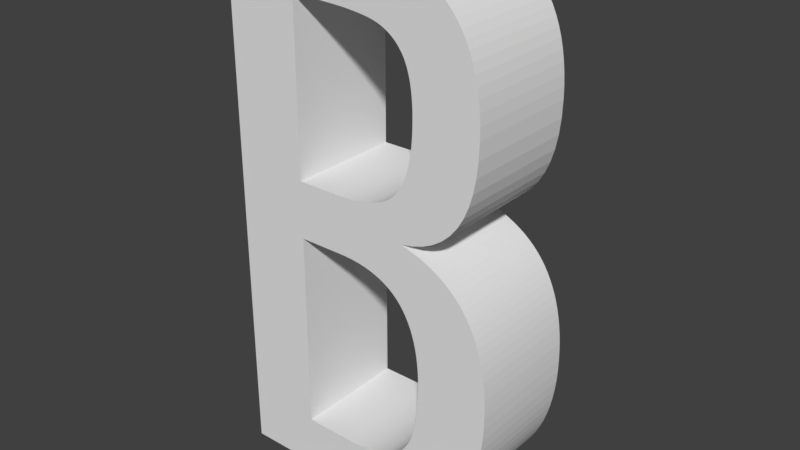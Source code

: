 # Source: B.blend  (saved by Blender 2.79.0; exported with 4.5.12 LTS)
import bpy
from mathutils import Matrix  # noqa: F401  (used for matrix-valued properties, if any)

bpy.ops.wm.read_factory_settings(use_empty=True)
scene = bpy.context.scene
scene.name = 'Scene'

# ---- collections
col_collection_1 = bpy.data.collections.new('Collection 1'); scene.collection.children.link(col_collection_1)

# ---- world
world_world = bpy.data.worlds.new('World'); scene.world = world_world
world_world.color = (0.05088, 0.05088, 0.05088)
world_world.use_sun_shadow = False
world_world.sun_shadow_jitter_overblur = 0.0
world_world.cycles.sampling_method = 'MANUAL'

# ---- meshes
me_cutext_002 = bpy.data.meshes.new('CUText.002')
me_cutext_002.from_pydata([(-0.2327, 0.5548, -0.05516), (-0.009595, 0.5548, -0.05516), (0.01192, 0.5544, -0.05516), (0.03249, 0.5532, -0.05516), (0.0521, 0.5511, -0.05516), (0.07077, 0.5482, -0.05516), (0.08849, 0.5445, -0.05516), (0.1053, 0.54, -0.05516), (0.1211, 0.5346, -0.05516), (0.1359, 0.5284, -0.05516), (0.1499, 0.5214, -0.05516), (0.1628, 0.5136, -0.05516), (0.1749, 0.5049, -0.05516), (0.1859, 0.4955, -0.05516), (0.1961, 0.4851, -0.05516), (0.2053, 0.4738, -0.05516), (0.2137, 0.4617, -0.05516), (0.2212, 0.4486, -0.05516), (0.2279, 0.4346, -0.05516), (0.2336, 0.4197, -0.05516), (0.2385, 0.4039, -0.05516), (0.2424, 0.3872, -0.05516), (0.2455, 0.3696, -0.05516), (0.2477, 0.3511, -0.05516), (0.2491, 0.3317, -0.05516), (0.2495, 0.3113, -0.05516), (0.2485, 0.2815, -0.05516), (0.2456, 0.254, -0.05516), (0.2408, 0.2288, -0.05516), (0.234, 0.2059, -0.05516), (0.2253, 0.1853, -0.05516), (0.2147, 0.1671, -0.05516), (0.2021, 0.1512, -0.05516), (0.1877, 0.1375, -0.05516), (0.1712, 0.1262, -0.05516), (0.1529, 0.1172, -0.05516), (0.1326, 0.1106, -0.05516), (0.1104, 0.1062, -0.05516), (0.1244, 0.1025, -0.05516), (0.1378, 0.0983, -0.05516), (0.1506, 0.09351, -0.05516), (0.1627, 0.08816, -0.05516), (0.1742, 0.08225, -0.05516), (0.185, 0.07578, -0.05516), (0.1952, 0.06875, -0.05516), (0.2047, 0.06117, -0.05516), (0.2136, 0.05303, -0.05516), (0.2218, 0.04433, -0.05516), (0.2294, 0.03507, -0.05516), (0.2363, 0.02525, -0.05516), (0.2426, 0.01485, -0.05516), (0.2484, 0.003844, -0.05516), (0.2536, -0.007771, -0.05516), (0.2583, -0.02, -0.05516), (0.2624, -0.03283, -0.05516), (0.266, -0.04627, -0.05516), (0.269, -0.06032, -0.05516), (0.2715, -0.07497, -0.05516), (0.2734, -0.09024, -0.05516), (0.2748, -0.1061, -0.05516), (0.2756, -0.1226, -0.05516), (0.2759, -0.1397, -0.05516), (0.2755, -0.1611, -0.05516), (0.2742, -0.1817, -0.05516), (0.272, -0.2015, -0.05516), (0.269, -0.2204, -0.05516), (0.2652, -0.2386, -0.05516), (0.2604, -0.256, -0.05516), (0.2549, -0.2726, -0.05516), (0.2484, -0.2884, -0.05516), (0.2411, -0.3034, -0.05516), (0.233, -0.3176, -0.05516), (0.224, -0.331, -0.05516), (0.2141, -0.3436, -0.05516), (0.2034, -0.3553, -0.05516), (0.1917, -0.3659, -0.05516), (0.1792, -0.3756, -0.05516), (0.1658, -0.3842, -0.05516), (0.1515, -0.3919, -0.05516), (0.1363, -0.3985, -0.05516), (0.1202, -0.4041, -0.05516), (0.1032, -0.4086, -0.05516), (0.08535, -0.4122, -0.05516), (0.06659, -0.4147, -0.05516), (0.04694, -0.4163, -0.05516), (0.02639, -0.4168, -0.05516), (-0.2327, -0.4168, -0.05516), (-0.01679, 0.1494, -0.05516), (-0.003156, 0.1497, -0.05516), (0.009764, 0.1504, -0.05516), (0.02197, 0.1517, -0.05516), (0.03345, 0.1535, -0.05516), (0.04422, 0.1558, -0.05516), (0.05428, 0.1585, -0.05516), (0.06362, 0.1618, -0.05516), (0.07224, 0.1657, -0.05516), (0.08014, 0.17, -0.05516), (0.08733, 0.1748, -0.05516), (0.0938, 0.1801, -0.05516), (0.09956, 0.186, -0.05516), (0.1047, 0.1924, -0.05516), (0.1095, 0.1996, -0.05516), (0.1137, 0.2075, -0.05516), (0.1176, 0.2162, -0.05516), (0.1209, 0.2255, -0.05516), (0.1238, 0.2356, -0.05516), (0.1263, 0.2464, -0.05516), (0.1283, 0.258, -0.05516), (0.1299, 0.2702, -0.05516), (0.131, 0.2832, -0.05516), (0.1317, 0.2969, -0.05516), (0.1319, 0.3113, -0.05516), (0.1318, 0.3219, -0.05516), (0.1314, 0.332, -0.05516), (0.1307, 0.3416, -0.05516), (0.1297, 0.3507, -0.05516), (0.1285, 0.3594, -0.05516), (0.127, 0.3676, -0.05516), (0.1252, 0.3753, -0.05516), (0.1231, 0.3825, -0.05516), (0.1208, 0.3893, -0.05516), (0.1182, 0.3955, -0.05516), (0.1153, 0.4014, -0.05516), (0.1122, 0.4067, -0.05516), (0.1087, 0.4116, -0.05516), (0.105, 0.4163, -0.05516), (0.101, 0.4206, -0.05516), (0.09676, 0.4246, -0.05516), (0.09222, 0.4283, -0.05516), (0.08741, 0.4317, -0.05516), (0.08233, 0.4348, -0.05516), (0.07697, 0.4376, -0.05516), (0.07133, 0.4401, -0.05516), (0.06542, 0.4423, -0.05516), (0.05924, 0.4441, -0.05516), (0.05278, 0.4457, -0.05516), (0.04592, 0.447, -0.05516), (0.03852, 0.4482, -0.05516), (0.03059, 0.4493, -0.05516), (0.02213, 0.4503, -0.05516), (0.01313, 0.4512, -0.05516), (0.0036, 0.452, -0.05516), (-0.006463, 0.4526, -0.05516), (-0.01706, 0.4531, -0.05516), (-0.02819, 0.4535, -0.05516), (-0.03985, 0.4538, -0.05516), (-0.05204, 0.454, -0.05516), (-0.06477, 0.4541, -0.05516), (-0.09716, 0.4541, -0.05516), (-0.09716, 0.1494, -0.05516), (-0.005996, -0.3196, -0.05516), (0.003812, -0.3195, -0.05516), (0.01325, -0.3191, -0.05516), (0.0223, -0.3184, -0.05516), (0.03099, -0.3175, -0.05516), (0.0393, -0.3164, -0.05516), (0.04723, -0.315, -0.05516), (0.05479, -0.3133, -0.05516), (0.06197, -0.3113, -0.05516), (0.06878, -0.3091, -0.05516), (0.07522, -0.3067, -0.05516), (0.08128, -0.304, -0.05516), (0.08696, -0.301, -0.05516), (0.09232, -0.2978, -0.05516), (0.09741, -0.2943, -0.05516), (0.1022, -0.2905, -0.05516), (0.1068, -0.2864, -0.05516), (0.111, -0.2821, -0.05516), (0.115, -0.2775, -0.05516), (0.1187, -0.2726, -0.05516), (0.1221, -0.2674, -0.05516), (0.1253, -0.262, -0.05516), (0.1282, -0.2563, -0.05516), (0.1308, -0.2503, -0.05516), (0.1331, -0.244, -0.05516), (0.1353, -0.2374, -0.05516), (0.1372, -0.2305, -0.05516), (0.1389, -0.2231, -0.05516), (0.1405, -0.2154, -0.05516), (0.1418, -0.2073, -0.05516), (0.143, -0.1988, -0.05516), (0.144, -0.1899, -0.05516), (0.1449, -0.1806, -0.05516), (0.1455, -0.1709, -0.05516), (0.146, -0.1609, -0.05516), (0.1462, -0.1505, -0.05516), (0.1463, -0.1397, -0.05516), (0.1461, -0.1244, -0.05516), (0.1453, -0.1098, -0.05516), (0.1439, -0.09586, -0.05516), (0.1421, -0.08257, -0.05516), (0.1397, -0.06994, -0.05516), (0.1367, -0.05796, -0.05516), (0.1333, -0.04665, -0.05516), (0.1293, -0.03599, -0.05516), (0.1247, -0.02599, -0.05516), (0.1197, -0.01665, -0.05516), (0.1141, -0.007963, -0.05516), (0.108, 6.269e-05, -0.05516), (0.1012, 0.007439, -0.05516), (0.09383, 0.01417, -0.05516), (0.08576, 0.02027, -0.05516), (0.07704, 0.02572, -0.05516), (0.06764, 0.03053, -0.05516), (0.05758, 0.0347, -0.05516), (0.04685, 0.03823, -0.05516), (0.03545, 0.04111, -0.05516), (0.02339, 0.04336, -0.05516), (0.01066, 0.04496, -0.05516), (-0.002731, 0.04592, -0.05516), (-0.01679, 0.04624, -0.05516), (-0.09716, 0.04624, -0.05516), (-0.09716, -0.3196, -0.05516), (-0.2327, 0.5548, 0.1544), (-0.009595, 0.5548, 0.1544), (0.01192, 0.5544, 0.1544), (0.03249, 0.5532, 0.1544), (0.0521, 0.5511, 0.1544), (0.07077, 0.5482, 0.1544), (0.08849, 0.5445, 0.1544), (0.1053, 0.54, 0.1544), (0.1211, 0.5346, 0.1544), (0.1359, 0.5284, 0.1544), (0.1499, 0.5214, 0.1544), (0.1628, 0.5136, 0.1544), (0.1749, 0.5049, 0.1544), (0.1859, 0.4955, 0.1544), (0.1961, 0.4851, 0.1544), (0.2053, 0.4738, 0.1544), (0.2137, 0.4617, 0.1544), (0.2212, 0.4486, 0.1544), (0.2279, 0.4346, 0.1544), (0.2336, 0.4197, 0.1544), (0.2385, 0.4039, 0.1544), (0.2424, 0.3872, 0.1544), (0.2455, 0.3696, 0.1544), (0.2477, 0.3511, 0.1544), (0.2491, 0.3317, 0.1544), (0.2495, 0.3113, 0.1544), (0.2485, 0.2815, 0.1544), (0.2456, 0.254, 0.1544), (0.2408, 0.2288, 0.1544), (0.234, 0.2059, 0.1544), (0.2253, 0.1853, 0.1544), (0.2147, 0.1671, 0.1544), (0.2021, 0.1512, 0.1544), (0.1877, 0.1375, 0.1544), (0.1712, 0.1262, 0.1544), (0.1529, 0.1172, 0.1544), (0.1326, 0.1106, 0.1544), (0.1104, 0.1062, 0.1544), (0.1244, 0.1025, 0.1544), (0.1378, 0.0983, 0.1544), (0.1506, 0.09351, 0.1544), (0.1627, 0.08816, 0.1544), (0.1742, 0.08225, 0.1544), (0.185, 0.07578, 0.1544), (0.1952, 0.06875, 0.1544), (0.2047, 0.06117, 0.1544), (0.2136, 0.05303, 0.1544), (0.2218, 0.04433, 0.1544), (0.2294, 0.03507, 0.1544), (0.2363, 0.02525, 0.1544), (0.2426, 0.01485, 0.1544), (0.2484, 0.003844, 0.1544), (0.2536, -0.007771, 0.1544), (0.2583, -0.02, 0.1544), (0.2624, -0.03283, 0.1544), (0.266, -0.04627, 0.1544), (0.269, -0.06032, 0.1544), (0.2715, -0.07497, 0.1544), (0.2734, -0.09024, 0.1544), (0.2748, -0.1061, 0.1544), (0.2756, -0.1226, 0.1544), (0.2759, -0.1397, 0.1544), (0.2755, -0.1611, 0.1544), (0.2742, -0.1817, 0.1544), (0.272, -0.2015, 0.1544), (0.269, -0.2204, 0.1544), (0.2652, -0.2386, 0.1544), (0.2604, -0.256, 0.1544), (0.2549, -0.2726, 0.1544), (0.2484, -0.2884, 0.1544), (0.2411, -0.3034, 0.1544), (0.233, -0.3176, 0.1544), (0.224, -0.331, 0.1544), (0.2141, -0.3436, 0.1544), (0.2034, -0.3553, 0.1544), (0.1917, -0.3659, 0.1544), (0.1792, -0.3756, 0.1544), (0.1658, -0.3842, 0.1544), (0.1515, -0.3919, 0.1544), (0.1363, -0.3985, 0.1544), (0.1202, -0.4041, 0.1544), (0.1032, -0.4086, 0.1544), (0.08535, -0.4122, 0.1544), (0.06659, -0.4147, 0.1544), (0.04694, -0.4163, 0.1544), (0.02639, -0.4168, 0.1544), (-0.2327, -0.4168, 0.1544), (-0.01679, 0.1494, 0.1544), (-0.003156, 0.1497, 0.1544), (0.009764, 0.1504, 0.1544), (0.02197, 0.1517, 0.1544), (0.03345, 0.1535, 0.1544), (0.04422, 0.1558, 0.1544), (0.05428, 0.1585, 0.1544), (0.06362, 0.1618, 0.1544), (0.07224, 0.1657, 0.1544), (0.08014, 0.17, 0.1544), (0.08733, 0.1748, 0.1544), (0.0938, 0.1801, 0.1544), (0.09956, 0.186, 0.1544), (0.1047, 0.1924, 0.1544), (0.1095, 0.1996, 0.1544), (0.1137, 0.2075, 0.1544), (0.1176, 0.2162, 0.1544), (0.1209, 0.2255, 0.1544), (0.1238, 0.2356, 0.1544), (0.1263, 0.2464, 0.1544), (0.1283, 0.258, 0.1544), (0.1299, 0.2702, 0.1544), (0.131, 0.2832, 0.1544), (0.1317, 0.2969, 0.1544), (0.1319, 0.3113, 0.1544), (0.1318, 0.3219, 0.1544), (0.1314, 0.332, 0.1544), (0.1307, 0.3416, 0.1544), (0.1297, 0.3507, 0.1544), (0.1285, 0.3594, 0.1544), (0.127, 0.3676, 0.1544), (0.1252, 0.3753, 0.1544), (0.1231, 0.3825, 0.1544), (0.1208, 0.3893, 0.1544), (0.1182, 0.3955, 0.1544), (0.1153, 0.4014, 0.1544), (0.1122, 0.4067, 0.1544), (0.1087, 0.4116, 0.1544), (0.105, 0.4163, 0.1544), (0.101, 0.4206, 0.1544), (0.09676, 0.4246, 0.1544), (0.09222, 0.4283, 0.1544), (0.08741, 0.4317, 0.1544), (0.08233, 0.4348, 0.1544), (0.07697, 0.4376, 0.1544), (0.07133, 0.4401, 0.1544), (0.06542, 0.4423, 0.1544), (0.05924, 0.4441, 0.1544), (0.05278, 0.4457, 0.1544), (0.04592, 0.447, 0.1544), (0.03852, 0.4482, 0.1544), (0.03059, 0.4493, 0.1544), (0.02213, 0.4503, 0.1544), (0.01313, 0.4512, 0.1544), (0.0036, 0.452, 0.1544), (-0.006463, 0.4526, 0.1544), (-0.01706, 0.4531, 0.1544), (-0.02819, 0.4535, 0.1544), (-0.03985, 0.4538, 0.1544), (-0.05204, 0.454, 0.1544), (-0.06477, 0.4541, 0.1544), (-0.09716, 0.4541, 0.1544), (-0.09716, 0.1494, 0.1544), (-0.005996, -0.3196, 0.1544), (0.003812, -0.3195, 0.1544), (0.01325, -0.3191, 0.1544), (0.0223, -0.3184, 0.1544), (0.03099, -0.3175, 0.1544), (0.0393, -0.3164, 0.1544), (0.04723, -0.315, 0.1544), (0.05479, -0.3133, 0.1544), (0.06197, -0.3113, 0.1544), (0.06878, -0.3091, 0.1544), (0.07522, -0.3067, 0.1544), (0.08128, -0.304, 0.1544), (0.08696, -0.301, 0.1544), (0.09232, -0.2978, 0.1544), (0.09741, -0.2943, 0.1544), (0.1022, -0.2905, 0.1544), (0.1068, -0.2864, 0.1544), (0.111, -0.2821, 0.1544), (0.115, -0.2775, 0.1544), (0.1187, -0.2726, 0.1544), (0.1221, -0.2674, 0.1544), (0.1253, -0.262, 0.1544), (0.1282, -0.2563, 0.1544), (0.1308, -0.2503, 0.1544), (0.1331, -0.244, 0.1544), (0.1353, -0.2374, 0.1544), (0.1372, -0.2305, 0.1544), (0.1389, -0.2231, 0.1544), (0.1405, -0.2154, 0.1544), (0.1418, -0.2073, 0.1544), (0.143, -0.1988, 0.1544), (0.144, -0.1899, 0.1544), (0.1449, -0.1806, 0.1544), (0.1455, -0.1709, 0.1544), (0.146, -0.1609, 0.1544), (0.1462, -0.1505, 0.1544), (0.1463, -0.1397, 0.1544), (0.1461, -0.1244, 0.1544), (0.1453, -0.1098, 0.1544), (0.1439, -0.09586, 0.1544), (0.1421, -0.08257, 0.1544), (0.1397, -0.06994, 0.1544), (0.1367, -0.05796, 0.1544), (0.1333, -0.04665, 0.1544), (0.1293, -0.03599, 0.1544), (0.1247, -0.02599, 0.1544), (0.1197, -0.01665, 0.1544), (0.1141, -0.007963, 0.1544), (0.108, 6.269e-05, 0.1544), (0.1012, 0.007439, 0.1544), (0.09383, 0.01417, 0.1544), (0.08576, 0.02027, 0.1544), (0.07704, 0.02572, 0.1544), (0.06764, 0.03053, 0.1544), (0.05758, 0.0347, 0.1544), (0.04685, 0.03823, 0.1544), (0.03545, 0.04111, 0.1544), (0.02339, 0.04336, 0.1544), (0.01066, 0.04496, 0.1544), (-0.002731, 0.04592, 0.1544), (-0.01679, 0.04624, 0.1544), (-0.09716, 0.04624, 0.1544), (-0.09716, -0.3196, 0.1544)], [], [(86, 0, 148), (148, 0, 1), (148, 1, 2), (148, 2, 3), (148, 3, 4), (148, 4, 5), (148, 5, 6), (148, 6, 7), (148, 7, 8), (148, 8, 9), (148, 9, 10), (148, 10, 11), (148, 11, 12), (148, 12, 13), (148, 13, 14), (148, 14, 15), (148, 15, 16), (148, 16, 147), (147, 16, 146), (146, 16, 145), (145, 16, 17), (86, 148, 149), (144, 145, 17), (143, 144, 17), (142, 143, 17), (141, 142, 17), (140, 141, 17), (139, 140, 17), (138, 139, 17), (137, 138, 17), (137, 17, 18), (136, 137, 18), (135, 136, 18), (134, 135, 18), (133, 134, 18), (132, 133, 18), (131, 132, 18), (130, 131, 18), (129, 130, 18), (129, 18, 19), (128, 129, 19), (127, 128, 19), (126, 127, 19), (125, 126, 19), (125, 19, 20), (124, 125, 20), (123, 124, 20), (122, 123, 20), (122, 20, 21), (121, 122, 21), (120, 121, 21), (119, 120, 21), (119, 21, 22), (118, 119, 22), (117, 118, 22), (117, 22, 23), (116, 117, 23), (115, 116, 23), (115, 23, 24), (114, 115, 24), (113, 114, 24), (112, 113, 24), (112, 24, 25), (111, 112, 25), (110, 111, 25), (110, 25, 26), (109, 110, 26), (108, 109, 26), (108, 26, 27), (107, 108, 27), (106, 107, 27), (106, 27, 28), (105, 106, 28), (104, 105, 28), (104, 28, 29), (103, 104, 29), (102, 103, 29), (101, 102, 29), (101, 29, 30), (100, 101, 30), (99, 100, 30), (98, 99, 30), (98, 30, 31), (97, 98, 31), (96, 97, 31), (95, 96, 31), (95, 31, 32), (94, 95, 32), (93, 94, 32), (92, 93, 32), (91, 92, 32), (90, 91, 32), (89, 90, 32), (89, 32, 33), (88, 89, 33), (87, 88, 33), (86, 149, 211), (211, 149, 87), (211, 87, 33), (211, 33, 34), (211, 34, 37), (37, 34, 35), (37, 35, 36), (211, 37, 38), (211, 38, 39), (211, 39, 40), (211, 40, 41), (211, 41, 42), (211, 42, 43), (211, 43, 44), (211, 44, 45), (211, 45, 46), (211, 46, 210), (210, 46, 47), (86, 211, 212), (209, 210, 47), (208, 209, 47), (207, 208, 47), (207, 47, 48), (206, 207, 48), (205, 206, 48), (204, 205, 48), (204, 48, 49), (203, 204, 49), (202, 203, 49), (201, 202, 49), (201, 49, 50), (200, 201, 50), (200, 50, 51), (199, 200, 51), (198, 199, 51), (198, 51, 52), (197, 198, 52), (197, 52, 53), (196, 197, 53), (195, 196, 53), (195, 53, 54), (194, 195, 54), (194, 54, 55), (193, 194, 55), (193, 55, 56), (192, 193, 56), (191, 192, 56), (191, 56, 57), (190, 191, 57), (190, 57, 58), (189, 190, 58), (189, 58, 59), (188, 189, 59), (188, 59, 60), (187, 188, 60), (187, 60, 61), (186, 187, 61), (185, 186, 61), (185, 61, 62), (184, 185, 62), (183, 184, 62), (183, 62, 63), (182, 183, 63), (181, 182, 63), (181, 63, 64), (180, 181, 64), (179, 180, 64), (179, 64, 65), (178, 179, 65), (177, 178, 65), (177, 65, 66), (176, 177, 66), (175, 176, 66), (174, 175, 66), (174, 66, 67), (173, 174, 67), (172, 173, 67), (172, 67, 68), (171, 172, 68), (170, 171, 68), (169, 170, 68), (168, 169, 68), (168, 68, 69), (167, 168, 69), (166, 167, 69), (165, 166, 69), (165, 69, 70), (164, 165, 70), (163, 164, 70), (162, 163, 70), (161, 162, 70), (161, 70, 71), (160, 161, 71), (159, 160, 71), (158, 159, 71), (157, 158, 71), (156, 157, 71), (155, 156, 71), (154, 155, 71), (153, 154, 71), (153, 71, 72), (152, 153, 72), (151, 152, 72), (150, 151, 72), (86, 212, 150), (86, 150, 72), (86, 72, 73), (86, 73, 74), (86, 74, 75), (86, 75, 76), (86, 76, 77), (86, 77, 78), (86, 78, 79), (86, 79, 80), (86, 80, 81), (86, 81, 82), (86, 82, 83), (86, 83, 84), (86, 84, 85), (299, 361, 213), (361, 214, 213), (361, 215, 214), (361, 216, 215), (361, 217, 216), (361, 218, 217), (361, 219, 218), (361, 220, 219), (361, 221, 220), (361, 222, 221), (361, 223, 222), (361, 224, 223), (361, 225, 224), (361, 226, 225), (361, 227, 226), (361, 228, 227), (361, 229, 228), (361, 360, 229), (360, 359, 229), (359, 358, 229), (358, 230, 229), (299, 362, 361), (357, 230, 358), (356, 230, 357), (355, 230, 356), (354, 230, 355), (353, 230, 354), (352, 230, 353), (351, 230, 352), (350, 230, 351), (350, 231, 230), (349, 231, 350), (348, 231, 349), (347, 231, 348), (346, 231, 347), (345, 231, 346), (344, 231, 345), (343, 231, 344), (342, 231, 343), (342, 232, 231), (341, 232, 342), (340, 232, 341), (339, 232, 340), (338, 232, 339), (338, 233, 232), (337, 233, 338), (336, 233, 337), (335, 233, 336), (335, 234, 233), (334, 234, 335), (333, 234, 334), (332, 234, 333), (332, 235, 234), (331, 235, 332), (330, 235, 331), (330, 236, 235), (329, 236, 330), (328, 236, 329), (328, 237, 236), (327, 237, 328), (326, 237, 327), (325, 237, 326), (325, 238, 237), (324, 238, 325), (323, 238, 324), (323, 239, 238), (322, 239, 323), (321, 239, 322), (321, 240, 239), (320, 240, 321), (319, 240, 320), (319, 241, 240), (318, 241, 319), (317, 241, 318), (317, 242, 241), (316, 242, 317), (315, 242, 316), (314, 242, 315), (314, 243, 242), (313, 243, 314), (312, 243, 313), (311, 243, 312), (311, 244, 243), (310, 244, 311), (309, 244, 310), (308, 244, 309), (308, 245, 244), (307, 245, 308), (306, 245, 307), (305, 245, 306), (304, 245, 305), (303, 245, 304), (302, 245, 303), (302, 246, 245), (301, 246, 302), (300, 246, 301), (299, 424, 362), (424, 300, 362), (424, 246, 300), (424, 247, 246), (424, 250, 247), (250, 248, 247), (250, 249, 248), (424, 251, 250), (424, 252, 251), (424, 253, 252), (424, 254, 253), (424, 255, 254), (424, 256, 255), (424, 257, 256), (424, 258, 257), (424, 259, 258), (424, 423, 259), (423, 260, 259), (299, 425, 424), (422, 260, 423), (421, 260, 422), (420, 260, 421), (420, 261, 260), (419, 261, 420), (418, 261, 419), (417, 261, 418), (417, 262, 261), (416, 262, 417), (415, 262, 416), (414, 262, 415), (414, 263, 262), (413, 263, 414), (413, 264, 263), (412, 264, 413), (411, 264, 412), (411, 265, 264), (410, 265, 411), (410, 266, 265), (409, 266, 410), (408, 266, 409), (408, 267, 266), (407, 267, 408), (407, 268, 267), (406, 268, 407), (406, 269, 268), (405, 269, 406), (404, 269, 405), (404, 270, 269), (403, 270, 404), (403, 271, 270), (402, 271, 403), (402, 272, 271), (401, 272, 402), (401, 273, 272), (400, 273, 401), (400, 274, 273), (399, 274, 400), (398, 274, 399), (398, 275, 274), (397, 275, 398), (396, 275, 397), (396, 276, 275), (395, 276, 396), (394, 276, 395), (394, 277, 276), (393, 277, 394), (392, 277, 393), (392, 278, 277), (391, 278, 392), (390, 278, 391), (390, 279, 278), (389, 279, 390), (388, 279, 389), (387, 279, 388), (387, 280, 279), (386, 280, 387), (385, 280, 386), (385, 281, 280), (384, 281, 385), (383, 281, 384), (382, 281, 383), (381, 281, 382), (381, 282, 281), (380, 282, 381), (379, 282, 380), (378, 282, 379), (378, 283, 282), (377, 283, 378), (376, 283, 377), (375, 283, 376), (374, 283, 375), (374, 284, 283), (373, 284, 374), (372, 284, 373), (371, 284, 372), (370, 284, 371), (369, 284, 370), (368, 284, 369), (367, 284, 368), (366, 284, 367), (366, 285, 284), (365, 285, 366), (364, 285, 365), (363, 285, 364), (299, 363, 425), (299, 285, 363), (299, 286, 285), (299, 287, 286), (299, 288, 287), (299, 289, 288), (299, 290, 289), (299, 291, 290), (299, 292, 291), (299, 293, 292), (299, 294, 293), (299, 295, 294), (299, 296, 295), (299, 297, 296), (299, 298, 297), (145, 144, 357, 358), (60, 59, 272, 273), (193, 192, 405, 406), (48, 47, 260, 261), (153, 152, 365, 366), (207, 206, 419, 420), (18, 17, 230, 231), (40, 39, 252, 253), (118, 117, 330, 331), (26, 25, 238, 239), (195, 194, 407, 408), (150, 212, 425, 363), (56, 55, 268, 269), (20, 19, 232, 233), (137, 136, 349, 350), (10, 9, 222, 223), (199, 198, 411, 412), (28, 27, 240, 241), (126, 125, 338, 339), (12, 11, 224, 225), (64, 63, 276, 277), (46, 45, 258, 259), (2, 1, 214, 215), (24, 23, 236, 237), (129, 128, 341, 342), (172, 171, 384, 385), (32, 31, 244, 245), (38, 37, 250, 251), (16, 15, 228, 229), (81, 80, 293, 294), (8, 7, 220, 221), (54, 53, 266, 267), (4, 3, 216, 217), (89, 88, 301, 302), (83, 82, 295, 296), (73, 72, 285, 286), (170, 169, 382, 383), (85, 84, 297, 298), (174, 173, 386, 387), (164, 163, 376, 377), (205, 204, 417, 418), (188, 187, 400, 401), (166, 165, 378, 379), (95, 94, 307, 308), (62, 61, 274, 275), (91, 90, 303, 304), (180, 179, 392, 393), (162, 161, 374, 375), (22, 21, 234, 235), (75, 74, 287, 288), (168, 167, 380, 381), (191, 190, 403, 404), (182, 181, 394, 395), (79, 78, 291, 292), (197, 196, 409, 410), (65, 64, 277, 278), (71, 70, 283, 284), (30, 29, 242, 243), (67, 66, 279, 280), (111, 110, 323, 324), (178, 177, 390, 391), (190, 189, 402, 403), (156, 155, 368, 369), (93, 92, 305, 306), (14, 13, 226, 227), (103, 102, 315, 316), (186, 185, 398, 399), (6, 5, 218, 219), (160, 159, 372, 373), (77, 76, 289, 290), (105, 104, 317, 318), (109, 108, 321, 322), (69, 68, 281, 282), (101, 100, 313, 314), (176, 175, 388, 389), (148, 147, 360, 361), (146, 145, 358, 359), (158, 157, 370, 371), (154, 153, 366, 367), (184, 183, 396, 397), (119, 118, 331, 332), (117, 116, 329, 330), (107, 106, 319, 320), (140, 139, 352, 353), (138, 137, 350, 351), (97, 96, 309, 310), (144, 143, 356, 357), (152, 151, 364, 365), (125, 124, 337, 338), (142, 141, 354, 355), (127, 126, 339, 340), (130, 129, 342, 343), (99, 98, 311, 312), (43, 42, 255, 256), (45, 44, 257, 258), (128, 127, 340, 341), (37, 36, 249, 250), (113, 112, 325, 326), (132, 131, 344, 345), (136, 135, 348, 349), (134, 133, 346, 347), (210, 209, 422, 423), (115, 114, 327, 328), (208, 207, 420, 421), (123, 122, 335, 336), (53, 52, 265, 266), (47, 46, 259, 260), (121, 120, 333, 334), (35, 34, 247, 248), (202, 201, 414, 415), (200, 199, 412, 413), (61, 60, 273, 274), (39, 38, 251, 252), (41, 40, 253, 254), (51, 50, 263, 264), (212, 211, 424, 425), (59, 58, 271, 272), (23, 22, 235, 236), (55, 54, 267, 268), (21, 20, 233, 234), (194, 193, 406, 407), (204, 203, 416, 417), (206, 205, 418, 419), (31, 30, 243, 244), (63, 62, 275, 276), (29, 28, 241, 242), (33, 32, 245, 246), (15, 14, 227, 228), (192, 191, 404, 405), (13, 12, 225, 226), (87, 149, 362, 300), (7, 6, 219, 220), (196, 195, 408, 409), (49, 48, 261, 262), (5, 4, 217, 218), (171, 170, 383, 384), (17, 16, 229, 230), (25, 24, 237, 238), (57, 56, 269, 270), (0, 86, 299, 213), (82, 81, 294, 295), (169, 168, 381, 382), (80, 79, 292, 293), (19, 18, 231, 232), (88, 87, 300, 301), (90, 89, 302, 303), (9, 8, 221, 222), (198, 197, 410, 411), (161, 160, 373, 374), (27, 26, 239, 240), (74, 73, 286, 287), (72, 71, 284, 285), (163, 162, 375, 376), (177, 176, 389, 390), (187, 186, 399, 400), (1, 0, 213, 214), (11, 10, 223, 224), (185, 184, 397, 398), (179, 178, 391, 392), (84, 83, 296, 297), (66, 65, 278, 279), (149, 148, 361, 362), (173, 172, 385, 386), (104, 103, 316, 317), (106, 105, 318, 319), (3, 2, 215, 216), (157, 156, 369, 370), (86, 85, 298, 299), (155, 154, 367, 368), (98, 97, 310, 311), (92, 91, 304, 305), (167, 166, 379, 380), (147, 146, 359, 360), (141, 140, 353, 354), (96, 95, 308, 309), (159, 158, 371, 372), (114, 113, 326, 327), (94, 93, 306, 307), (139, 138, 351, 352), (133, 132, 345, 346), (76, 75, 288, 289), (78, 77, 290, 291), (165, 164, 377, 378), (68, 67, 280, 281), (122, 121, 334, 335), (189, 188, 401, 402), (70, 69, 282, 283), (112, 111, 324, 325), (42, 41, 254, 255), (181, 180, 393, 394), (120, 119, 332, 333), (175, 174, 387, 388), (44, 43, 256, 257), (209, 208, 421, 422), (108, 107, 320, 321), (34, 33, 246, 247), (100, 99, 312, 313), (131, 130, 343, 344), (143, 142, 355, 356), (201, 200, 413, 414), (151, 150, 363, 364), (183, 182, 395, 396), (50, 49, 262, 263), (116, 115, 328, 329), (211, 210, 423, 424), (110, 109, 322, 323), (36, 35, 248, 249), (58, 57, 270, 271), (135, 134, 347, 348), (102, 101, 314, 315), (203, 202, 415, 416), (52, 51, 264, 265), (124, 123, 336, 337)])
me_cutext_002.use_remesh_preserve_volume = False
me_cutext_002.use_remesh_preserve_attributes = False
me_cutext_002.use_mirror_vertex_groups = False
me_cutext_002.update()

# ---- objects
ob_b = bpy.data.objects.new('B', me_cutext_002)

# ---- transforms, parenting, visibility, modifiers, constraints
ob_b.location = (0.0, 0.0, 0.0)
ob_b.rotation_euler = (1.571, -0.0, 0.0)
ob_b.lineart.crease_threshold = 0.0

# ---- collection membership
col_collection_1.objects.link(ob_b)

# ---- scene / render settings (as saved in the file)
scene.frame_start = 1; scene.frame_end = 250; scene.frame_set(34)
scene.render.engine = 'BLENDER_EEVEE_NEXT'
scene.render.resolution_percentage = 50
scene.render.dither_intensity = 0.0
scene.cycles.use_denoising = False
scene.cycles.samples = 128
scene.cycles.sampling_pattern = 'TABULATED_SOBOL'
scene.cycles.use_adaptive_sampling = False
scene.cycles.use_light_tree = False
scene.cycles.blur_glossy = 0.0
scene.cycles.sample_clamp_indirect = 0.0
scene.view_settings.view_transform = 'Standard'
bpy.context.view_layer.update()

# ---- added for rendering (the .blend has no active camera and no usable light): camera, sun
cam_auto = bpy.data.cameras.new('AutoCamera')
cam_auto.lens = 50.0
cam_auto.sensor_width = 36.0
cam_auto.clip_end = 1000.0
ob_auto_camera = bpy.data.objects.new('AutoCamera', cam_auto)
scene.collection.objects.link(ob_auto_camera)
ob_auto_camera.location = (1.05461, -1.28927, 0.895448)
ob_auto_camera.rotation_euler = (1.09748, -7.21219e-08, 0.694738)
scene.camera = ob_auto_camera
light_auto_sun = bpy.data.lights.new('AutoSun', 'SUN')
light_auto_sun.energy = 3.0
light_auto_sun.angle = 0.0523599
ob_auto_sun = bpy.data.objects.new('AutoSun', light_auto_sun)
scene.collection.objects.link(ob_auto_sun)
ob_auto_sun.rotation_euler = (0.872665, 0.174533, 0.523599)
bpy.context.view_layer.update()
